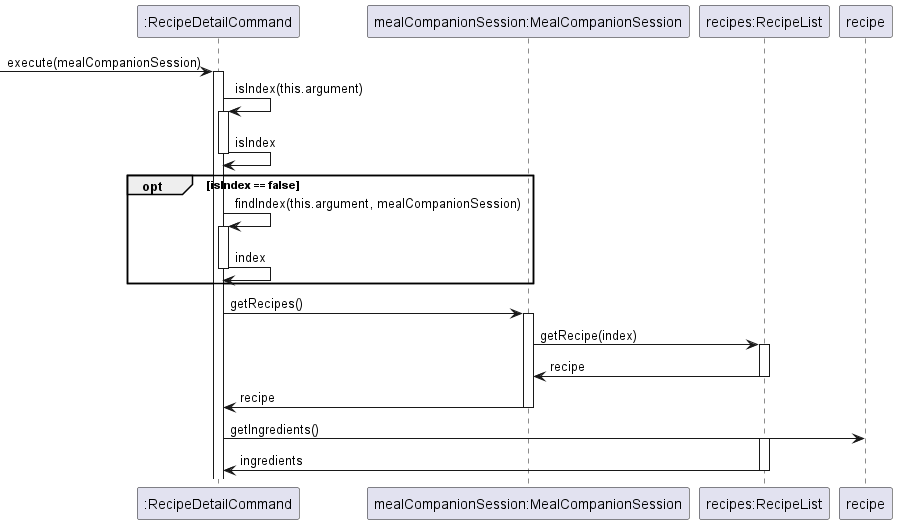

The diagram above was rendered by PlantUML. Its source (embedded in the PNG):
@startuml
!include Style.puml
participant ":RecipeDetailCommand" as RecipeDetailCommand
participant "mealCompanionSession:MealCompanionSession" as mealCompanionSession
participant "recipes:RecipeList" as recipes

-> RecipeDetailCommand: execute(mealCompanionSession)
activate RecipeDetailCommand
RecipeDetailCommand -> RecipeDetailCommand: isIndex(this.argument)
activate RecipeDetailCommand
RecipeDetailCommand -> RecipeDetailCommand: isIndex
deactivate RecipeDetailCommand
opt isIndex == false
RecipeDetailCommand -> RecipeDetailCommand: findIndex(this.argument, mealCompanionSession)
activate RecipeDetailCommand
RecipeDetailCommand -> RecipeDetailCommand: index
deactivate RecipeDetailCommand
end
RecipeDetailCommand -> mealCompanionSession: getRecipes()
activate mealCompanionSession
mealCompanionSession -> recipes: getRecipe(index)
activate recipes
recipes -> mealCompanionSession: recipe
deactivate recipes
mealCompanionSession -> RecipeDetailCommand: recipe
deactivate mealCompanionSession
RecipeDetailCommand -> recipe: getIngredients()
activate recipes
recipes -> RecipeDetailCommand: ingredients
deactivate recipes

@enduml